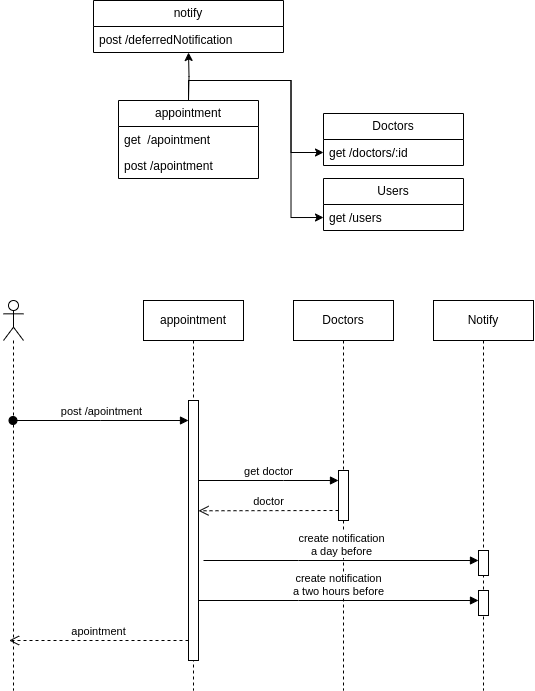

The diagram above was exported from draw.io. Its source (the exported page's mxGraphModel, read from the mxfile embedded in the PNG):
<mxGraphModel dx="819" dy="482" grid="1" gridSize="10" guides="1" tooltips="1" connect="1" arrows="1" fold="1" page="1" pageScale="1" pageWidth="850" pageHeight="1100" math="0" shadow="0">
  <root>
    <mxCell id="0" />
    <mxCell id="1" parent="0" />
    <mxCell id="NtnkKfjpCND8VINaP71_-1" value="appointment" style="swimlane;fontStyle=0;childLayout=stackLayout;horizontal=1;startSize=26;fillColor=none;horizontalStack=0;resizeParent=1;resizeParentMax=0;resizeLast=0;collapsible=1;marginBottom=0;whiteSpace=wrap;html=1;" parent="1" vertex="1">
      <mxGeometry x="175" y="170" width="140" height="78" as="geometry" />
    </mxCell>
    <mxCell id="NtnkKfjpCND8VINaP71_-2" value="get&amp;nbsp; /apointment" style="text;strokeColor=none;fillColor=none;align=left;verticalAlign=top;spacingLeft=4;spacingRight=4;overflow=hidden;rotatable=0;points=[[0,0.5],[1,0.5]];portConstraint=eastwest;whiteSpace=wrap;html=1;" parent="NtnkKfjpCND8VINaP71_-1" vertex="1">
      <mxGeometry y="26" width="140" height="26" as="geometry" />
    </mxCell>
    <mxCell id="NtnkKfjpCND8VINaP71_-3" value="post /apointment" style="text;strokeColor=none;fillColor=none;align=left;verticalAlign=top;spacingLeft=4;spacingRight=4;overflow=hidden;rotatable=0;points=[[0,0.5],[1,0.5]];portConstraint=eastwest;whiteSpace=wrap;html=1;" parent="NtnkKfjpCND8VINaP71_-1" vertex="1">
      <mxGeometry y="52" width="140" height="26" as="geometry" />
    </mxCell>
    <mxCell id="NtnkKfjpCND8VINaP71_-5" value="notify" style="swimlane;fontStyle=0;childLayout=stackLayout;horizontal=1;startSize=26;horizontalStack=0;resizeParent=1;resizeParentMax=0;resizeLast=0;collapsible=1;marginBottom=0;whiteSpace=wrap;html=1;fillColor=none;" parent="1" vertex="1">
      <mxGeometry x="150" y="70" width="190" height="52" as="geometry" />
    </mxCell>
    <mxCell id="NtnkKfjpCND8VINaP71_-6" value="post /deferredNotification" style="text;strokeColor=none;fillColor=none;align=left;verticalAlign=top;spacingLeft=4;spacingRight=4;overflow=hidden;rotatable=0;points=[[0,0.5],[1,0.5]];portConstraint=eastwest;whiteSpace=wrap;html=1;" parent="NtnkKfjpCND8VINaP71_-5" vertex="1">
      <mxGeometry y="26" width="190" height="26" as="geometry" />
    </mxCell>
    <mxCell id="NtnkKfjpCND8VINaP71_-19" style="rounded=0;orthogonalLoop=1;jettySize=auto;html=1;edgeStyle=orthogonalEdgeStyle;exitX=0.5;exitY=0;exitDx=0;exitDy=0;" parent="1" source="NtnkKfjpCND8VINaP71_-1" target="NtnkKfjpCND8VINaP71_-16" edge="1">
      <mxGeometry relative="1" as="geometry">
        <mxPoint x="220" y="251.9999999999999" as="sourcePoint" />
      </mxGeometry>
    </mxCell>
    <mxCell id="NtnkKfjpCND8VINaP71_-15" value="Doctors" style="swimlane;fontStyle=0;childLayout=stackLayout;horizontal=1;startSize=26;fillColor=none;horizontalStack=0;resizeParent=1;resizeParentMax=0;resizeLast=0;collapsible=1;marginBottom=0;whiteSpace=wrap;html=1;" parent="1" vertex="1">
      <mxGeometry x="380" y="183" width="140" height="52" as="geometry" />
    </mxCell>
    <mxCell id="NtnkKfjpCND8VINaP71_-16" value="get /doctors/:id" style="text;strokeColor=none;fillColor=none;align=left;verticalAlign=top;spacingLeft=4;spacingRight=4;overflow=hidden;rotatable=0;points=[[0,0.5],[1,0.5]];portConstraint=eastwest;whiteSpace=wrap;html=1;" parent="NtnkKfjpCND8VINaP71_-15" vertex="1">
      <mxGeometry y="26" width="140" height="26" as="geometry" />
    </mxCell>
    <mxCell id="NtnkKfjpCND8VINaP71_-29" value="Users" style="swimlane;fontStyle=0;childLayout=stackLayout;horizontal=1;startSize=26;fillColor=none;horizontalStack=0;resizeParent=1;resizeParentMax=0;resizeLast=0;collapsible=1;marginBottom=0;whiteSpace=wrap;html=1;" parent="1" vertex="1">
      <mxGeometry x="380" y="248" width="140" height="52" as="geometry" />
    </mxCell>
    <mxCell id="NtnkKfjpCND8VINaP71_-30" value="get /users" style="text;strokeColor=none;fillColor=none;align=left;verticalAlign=top;spacingLeft=4;spacingRight=4;overflow=hidden;rotatable=0;points=[[0,0.5],[1,0.5]];portConstraint=eastwest;whiteSpace=wrap;html=1;" parent="NtnkKfjpCND8VINaP71_-29" vertex="1">
      <mxGeometry y="26" width="140" height="26" as="geometry" />
    </mxCell>
    <mxCell id="NtnkKfjpCND8VINaP71_-13" style="edgeStyle=orthogonalEdgeStyle;rounded=0;orthogonalLoop=1;jettySize=auto;html=1;" parent="1" target="NtnkKfjpCND8VINaP71_-5" edge="1">
      <mxGeometry relative="1" as="geometry">
        <mxPoint x="245" y="170" as="sourcePoint" />
        <mxPoint x="120" y="235" as="targetPoint" />
      </mxGeometry>
    </mxCell>
    <mxCell id="weQGU9FoBs4hJvrQAZIo-8" value="appointment" style="shape=umlLifeline;perimeter=lifelinePerimeter;whiteSpace=wrap;html=1;container=1;dropTarget=0;collapsible=0;recursiveResize=0;outlineConnect=0;portConstraint=eastwest;newEdgeStyle={&quot;edgeStyle&quot;:&quot;elbowEdgeStyle&quot;,&quot;elbow&quot;:&quot;vertical&quot;,&quot;curved&quot;:0,&quot;rounded&quot;:0};fillColor=none;" parent="1" vertex="1">
      <mxGeometry x="200" y="370" width="100" height="390" as="geometry" />
    </mxCell>
    <mxCell id="weQGU9FoBs4hJvrQAZIo-10" value="" style="html=1;points=[];perimeter=orthogonalPerimeter;outlineConnect=0;targetShapes=umlLifeline;portConstraint=eastwest;newEdgeStyle={&quot;edgeStyle&quot;:&quot;elbowEdgeStyle&quot;,&quot;elbow&quot;:&quot;vertical&quot;,&quot;curved&quot;:0,&quot;rounded&quot;:0};" parent="weQGU9FoBs4hJvrQAZIo-8" vertex="1">
      <mxGeometry x="45" y="100" width="10" height="260" as="geometry" />
    </mxCell>
    <mxCell id="weQGU9FoBs4hJvrQAZIo-9" value="" style="shape=umlLifeline;perimeter=lifelinePerimeter;whiteSpace=wrap;html=1;container=1;dropTarget=0;collapsible=0;recursiveResize=0;outlineConnect=0;portConstraint=eastwest;newEdgeStyle={&quot;edgeStyle&quot;:&quot;elbowEdgeStyle&quot;,&quot;elbow&quot;:&quot;vertical&quot;,&quot;curved&quot;:0,&quot;rounded&quot;:0};participant=umlActor;" parent="1" vertex="1">
      <mxGeometry x="60" y="370" width="20" height="390" as="geometry" />
    </mxCell>
    <mxCell id="weQGU9FoBs4hJvrQAZIo-11" value="post /apointment" style="html=1;verticalAlign=bottom;startArrow=oval;endArrow=block;startSize=8;edgeStyle=elbowEdgeStyle;elbow=vertical;curved=0;rounded=0;" parent="1" edge="1">
      <mxGeometry relative="1" as="geometry">
        <mxPoint x="69.5" y="490" as="sourcePoint" />
        <mxPoint x="245" y="490" as="targetPoint" />
      </mxGeometry>
    </mxCell>
    <mxCell id="weQGU9FoBs4hJvrQAZIo-12" value="Doctors" style="shape=umlLifeline;perimeter=lifelinePerimeter;whiteSpace=wrap;html=1;container=1;dropTarget=0;collapsible=0;recursiveResize=0;outlineConnect=0;portConstraint=eastwest;newEdgeStyle={&quot;edgeStyle&quot;:&quot;elbowEdgeStyle&quot;,&quot;elbow&quot;:&quot;vertical&quot;,&quot;curved&quot;:0,&quot;rounded&quot;:0};fillColor=none;" parent="1" vertex="1">
      <mxGeometry x="350" y="370" width="100" height="390" as="geometry" />
    </mxCell>
    <mxCell id="weQGU9FoBs4hJvrQAZIo-15" value="" style="html=1;points=[];perimeter=orthogonalPerimeter;outlineConnect=0;targetShapes=umlLifeline;portConstraint=eastwest;newEdgeStyle={&quot;edgeStyle&quot;:&quot;elbowEdgeStyle&quot;,&quot;elbow&quot;:&quot;vertical&quot;,&quot;curved&quot;:0,&quot;rounded&quot;:0};" parent="weQGU9FoBs4hJvrQAZIo-12" vertex="1">
      <mxGeometry x="45" y="170" width="10" height="50" as="geometry" />
    </mxCell>
    <mxCell id="weQGU9FoBs4hJvrQAZIo-16" value="get doctor" style="html=1;verticalAlign=bottom;endArrow=block;edgeStyle=elbowEdgeStyle;elbow=vertical;curved=0;rounded=0;" parent="1" source="weQGU9FoBs4hJvrQAZIo-10" target="weQGU9FoBs4hJvrQAZIo-15" edge="1">
      <mxGeometry relative="1" as="geometry">
        <mxPoint x="450" y="530" as="sourcePoint" />
        <Array as="points">
          <mxPoint x="340" y="550" />
        </Array>
      </mxGeometry>
    </mxCell>
    <mxCell id="weQGU9FoBs4hJvrQAZIo-17" value="doctor" style="html=1;verticalAlign=bottom;endArrow=open;dashed=1;endSize=8;edgeStyle=elbowEdgeStyle;elbow=vertical;curved=0;rounded=0;" parent="1" edge="1">
      <mxGeometry relative="1" as="geometry">
        <mxPoint x="255" y="580" as="targetPoint" />
        <mxPoint x="395" y="580" as="sourcePoint" />
      </mxGeometry>
    </mxCell>
    <mxCell id="weQGU9FoBs4hJvrQAZIo-18" value="Notify" style="shape=umlLifeline;perimeter=lifelinePerimeter;whiteSpace=wrap;html=1;container=1;dropTarget=0;collapsible=0;recursiveResize=0;outlineConnect=0;portConstraint=eastwest;newEdgeStyle={&quot;edgeStyle&quot;:&quot;elbowEdgeStyle&quot;,&quot;elbow&quot;:&quot;vertical&quot;,&quot;curved&quot;:0,&quot;rounded&quot;:0};fillColor=none;" parent="1" vertex="1">
      <mxGeometry x="490" y="370" width="100" height="390" as="geometry" />
    </mxCell>
    <mxCell id="weQGU9FoBs4hJvrQAZIo-19" value="" style="html=1;points=[];perimeter=orthogonalPerimeter;outlineConnect=0;targetShapes=umlLifeline;portConstraint=eastwest;newEdgeStyle={&quot;edgeStyle&quot;:&quot;elbowEdgeStyle&quot;,&quot;elbow&quot;:&quot;vertical&quot;,&quot;curved&quot;:0,&quot;rounded&quot;:0};" parent="weQGU9FoBs4hJvrQAZIo-18" vertex="1">
      <mxGeometry x="45" y="250" width="10" height="25" as="geometry" />
    </mxCell>
    <mxCell id="7EY8_wTJ_FT-RABBMJMo-9" value="" style="html=1;points=[];perimeter=orthogonalPerimeter;outlineConnect=0;targetShapes=umlLifeline;portConstraint=eastwest;newEdgeStyle={&quot;edgeStyle&quot;:&quot;elbowEdgeStyle&quot;,&quot;elbow&quot;:&quot;vertical&quot;,&quot;curved&quot;:0,&quot;rounded&quot;:0};" vertex="1" parent="weQGU9FoBs4hJvrQAZIo-18">
      <mxGeometry x="45" y="290" width="10" height="25" as="geometry" />
    </mxCell>
    <mxCell id="7EY8_wTJ_FT-RABBMJMo-3" value="create notification&lt;br&gt;a day before" style="html=1;verticalAlign=bottom;endArrow=block;edgeStyle=elbowEdgeStyle;elbow=vertical;curved=0;rounded=0;" edge="1" parent="1" target="weQGU9FoBs4hJvrQAZIo-19">
      <mxGeometry relative="1" as="geometry">
        <mxPoint x="260" y="630" as="sourcePoint" />
        <Array as="points">
          <mxPoint x="355" y="630" />
        </Array>
        <mxPoint x="500" y="630" as="targetPoint" />
      </mxGeometry>
    </mxCell>
    <mxCell id="7EY8_wTJ_FT-RABBMJMo-4" value="create notification&lt;br style=&quot;border-color: var(--border-color);&quot;&gt;a two hours&amp;nbsp;before" style="html=1;verticalAlign=bottom;endArrow=block;edgeStyle=elbowEdgeStyle;elbow=vertical;curved=0;rounded=0;" edge="1" parent="1" target="7EY8_wTJ_FT-RABBMJMo-9">
      <mxGeometry relative="1" as="geometry">
        <mxPoint x="255" y="670" as="sourcePoint" />
        <Array as="points">
          <mxPoint x="355" y="670" />
        </Array>
        <mxPoint x="535" y="670" as="targetPoint" />
      </mxGeometry>
    </mxCell>
    <mxCell id="7EY8_wTJ_FT-RABBMJMo-5" style="edgeStyle=orthogonalEdgeStyle;rounded=0;orthogonalLoop=1;jettySize=auto;html=1;exitX=0.5;exitY=0;exitDx=0;exitDy=0;entryX=0;entryY=0.5;entryDx=0;entryDy=0;" edge="1" parent="1" source="NtnkKfjpCND8VINaP71_-1" target="NtnkKfjpCND8VINaP71_-30">
      <mxGeometry relative="1" as="geometry" />
    </mxCell>
    <mxCell id="7EY8_wTJ_FT-RABBMJMo-7" value="apointment" style="html=1;verticalAlign=bottom;endArrow=open;dashed=1;endSize=8;edgeStyle=elbowEdgeStyle;elbow=vertical;curved=0;rounded=0;" edge="1" parent="1">
      <mxGeometry relative="1" as="geometry">
        <mxPoint x="65.60000000000002" y="710" as="targetPoint" />
        <mxPoint x="245" y="710" as="sourcePoint" />
      </mxGeometry>
    </mxCell>
  </root>
</mxGraphModel>